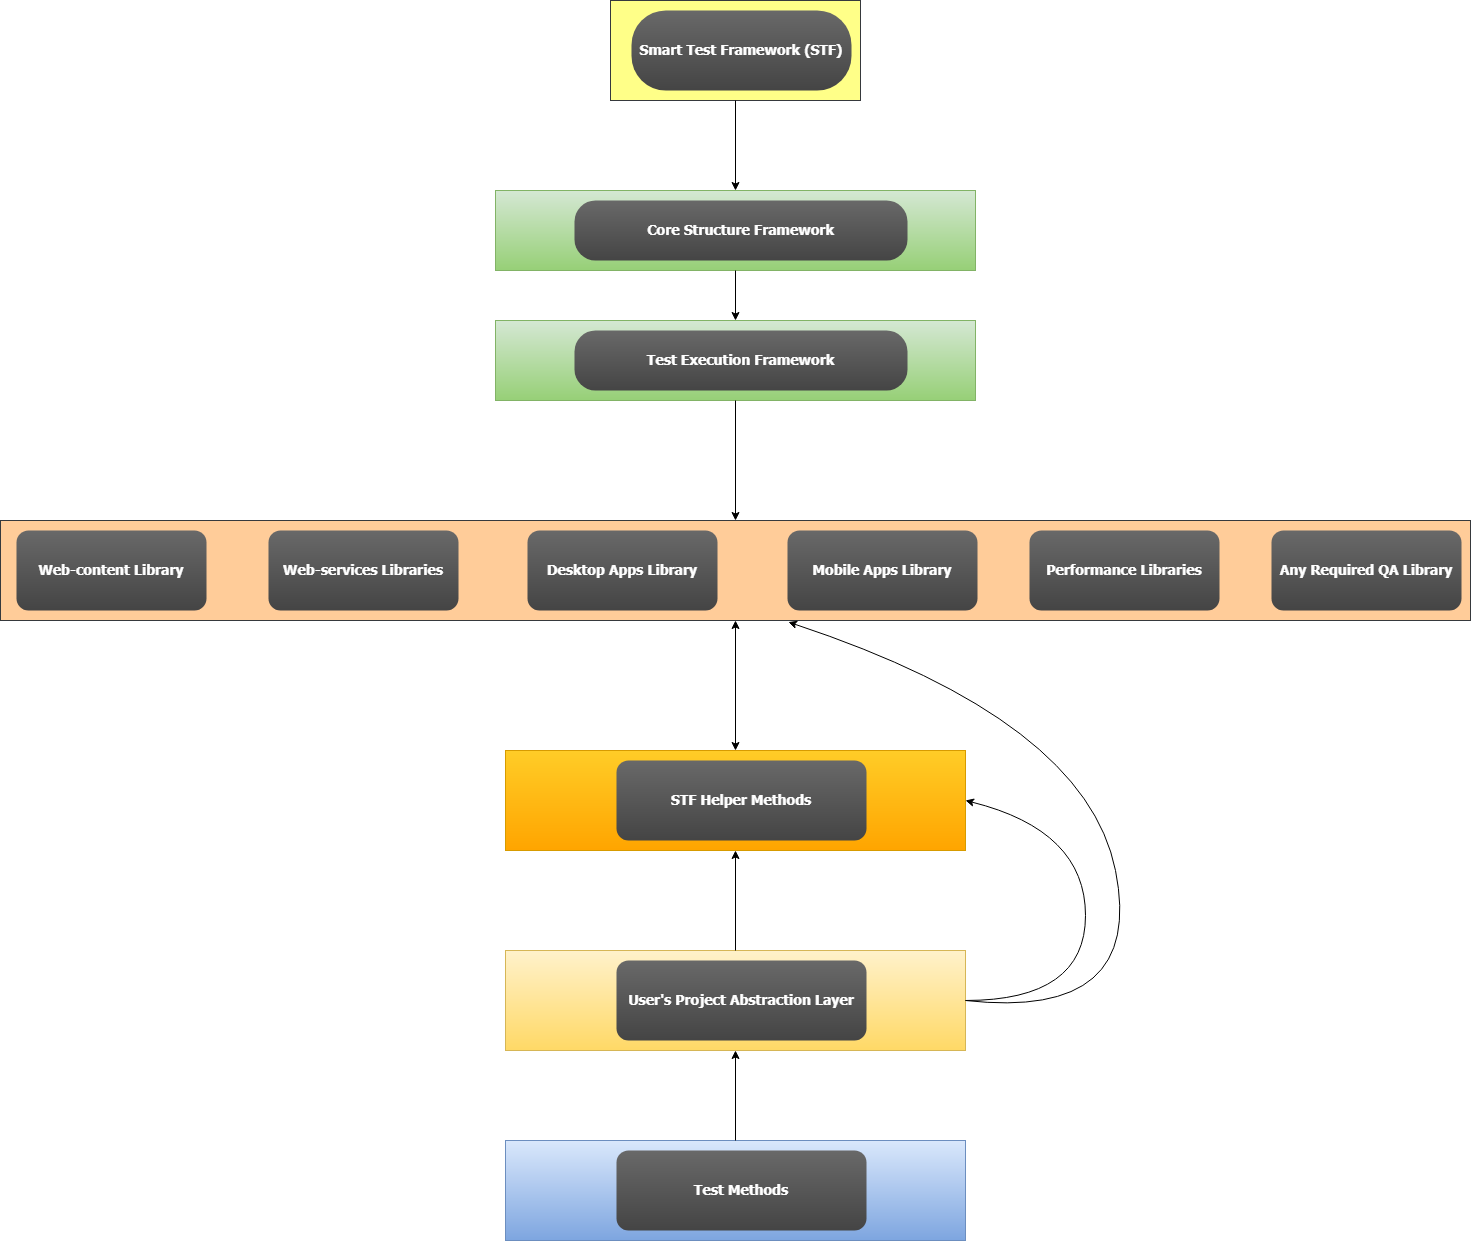

The diagram above was exported from draw.io. Its source (the exported page's mxGraphModel, read from the mxfile embedded in the PNG):
<mxGraphModel dx="2303" dy="1233" grid="1" gridSize="10" guides="1" tooltips="1" connect="1" arrows="1" fold="1" page="1" pageScale="1.5" pageWidth="850" pageHeight="1100" math="0" shadow="0">
  <root>
    <mxCell id="0" />
    <mxCell id="1" parent="0" />
    <mxCell id="123" value="" style="fillColor=#ffff88;strokeColor=#36393d;" parent="1" vertex="1">
      <mxGeometry x="745" y="40" width="250" height="100" as="geometry" />
    </mxCell>
    <mxCell id="122" value="" style="fillColor=#ffcc99;strokeColor=#36393d;" parent="1" vertex="1">
      <mxGeometry x="135" y="560" width="1470" height="99.99999999999994" as="geometry" />
    </mxCell>
    <mxCell id="111" value="" style="fillColor=#d5e8d4;strokeColor=#82b366;gradientColor=#97d077;" parent="1" vertex="1">
      <mxGeometry x="630" y="360" width="480" height="80" as="geometry" />
    </mxCell>
    <mxCell id="108" value="" style="fillColor=#d5e8d4;strokeColor=#82b366;gradientColor=#97d077;" parent="1" vertex="1">
      <mxGeometry x="630" y="230" width="480" height="80" as="geometry" />
    </mxCell>
    <mxCell id="2" value="Smart Test Framework (STF)" style="rounded=1;fillColor=#696969;gradientColor=#454545;strokeColor=none;fontColor=#FFFFFF;fontStyle=1;fontFamily=Tahoma;fontSize=14;arcSize=43;" parent="1" vertex="1">
      <mxGeometry x="766" y="50" width="220" height="80" as="geometry" />
    </mxCell>
    <mxCell id="4" value="Mobile Apps Library" style="rounded=1;fillColor=#696969;gradientColor=#454545;strokeColor=none;fontColor=#FFFFFF;fontStyle=1;fontFamily=Tahoma;fontSize=14" parent="1" vertex="1">
      <mxGeometry x="921.9999999999998" y="570" width="190" height="80" as="geometry" />
    </mxCell>
    <mxCell id="10" value="Desktop Apps Library" style="rounded=1;fillColor=#696969;gradientColor=#454545;strokeColor=none;fontColor=#FFFFFF;fontStyle=1;fontFamily=Tahoma;fontSize=14" parent="1" vertex="1">
      <mxGeometry x="662" y="570" width="190" height="80" as="geometry" />
    </mxCell>
    <mxCell id="12" value="Web-services Libraries" style="rounded=1;fillColor=#696969;gradientColor=#454545;strokeColor=none;fontColor=#FFFFFF;fontStyle=1;fontFamily=Tahoma;fontSize=14" parent="1" vertex="1">
      <mxGeometry x="402.9999999999999" y="570" width="190" height="80" as="geometry" />
    </mxCell>
    <mxCell id="13" value="Web-content Library" style="rounded=1;fillColor=#696969;gradientColor=#454545;strokeColor=none;fontColor=#FFFFFF;fontStyle=1;fontFamily=Tahoma;fontSize=14" parent="1" vertex="1">
      <mxGeometry x="151" y="570" width="190" height="80" as="geometry" />
    </mxCell>
    <mxCell id="373e4e32b05b00a6-123" value="Core Structure Framework" style="rounded=1;fillColor=#696969;gradientColor=#454545;strokeColor=none;fontColor=#FFFFFF;fontStyle=1;fontFamily=Tahoma;fontSize=14;arcSize=35;" parent="1" vertex="1">
      <mxGeometry x="709" y="240" width="333" height="60" as="geometry" />
    </mxCell>
    <mxCell id="373e4e32b05b00a6-130" value="" style="endArrow=classic;html=1;exitX=0.5;exitY=1;exitDx=0;exitDy=0;entryX=0.5;entryY=0;entryDx=0;entryDy=0;" parent="1" source="123" target="108" edge="1">
      <mxGeometry width="50" height="50" relative="1" as="geometry">
        <mxPoint x="880" y="180" as="sourcePoint" />
        <mxPoint x="876" y="220" as="targetPoint" />
      </mxGeometry>
    </mxCell>
    <mxCell id="373e4e32b05b00a6-135" value="Test Execution Framework" style="rounded=1;fillColor=#696969;gradientColor=#454545;strokeColor=none;fontColor=#FFFFFF;fontStyle=1;fontFamily=Tahoma;fontSize=14;arcSize=35;" parent="1" vertex="1">
      <mxGeometry x="709" y="370" width="333" height="60" as="geometry" />
    </mxCell>
    <mxCell id="373e4e32b05b00a6-137" value="" style="endArrow=classic;html=1;entryX=0.5;entryY=0;exitX=0.5;exitY=1;exitDx=0;exitDy=0;entryDx=0;entryDy=0;" parent="1" source="108" target="111" edge="1">
      <mxGeometry width="50" height="50" relative="1" as="geometry">
        <mxPoint x="876" y="320" as="sourcePoint" />
        <mxPoint x="505" y="25.333333333333258" as="targetPoint" />
      </mxGeometry>
    </mxCell>
    <mxCell id="373e4e32b05b00a6-140" value="Performance Libraries" style="rounded=1;fillColor=#696969;gradientColor=#454545;strokeColor=none;fontColor=#FFFFFF;fontStyle=1;fontFamily=Tahoma;fontSize=14" parent="1" vertex="1">
      <mxGeometry x="1163.9999999999998" y="570" width="190" height="80" as="geometry" />
    </mxCell>
    <mxCell id="373e4e32b05b00a6-141" value="Any Required QA Library" style="rounded=1;fillColor=#696969;gradientColor=#454545;strokeColor=none;fontColor=#FFFFFF;fontStyle=1;fontFamily=Tahoma;fontSize=14" parent="1" vertex="1">
      <mxGeometry x="1405.9999999999998" y="570" width="190" height="80" as="geometry" />
    </mxCell>
    <mxCell id="373e4e32b05b00a6-143" value="" style="endArrow=classic;html=1;entryX=0.5;entryY=0;entryDx=0;entryDy=0;exitX=0.5;exitY=1;exitDx=0;exitDy=0;" parent="1" target="122" edge="1" source="111">
      <mxGeometry width="50" height="50" relative="1" as="geometry">
        <mxPoint x="876" y="440" as="sourcePoint" />
        <mxPoint x="505" y="25.333333333333258" as="targetPoint" />
      </mxGeometry>
    </mxCell>
    <mxCell id="373e4e32b05b00a6-149" value="" style="fillColor=#ffcd28;strokeColor=#d79b00;gradientColor=#ffa500;" parent="1" vertex="1">
      <mxGeometry x="640" y="790" width="460" height="100" as="geometry" />
    </mxCell>
    <mxCell id="373e4e32b05b00a6-151" value="STF Helper Methods" style="rounded=1;fillColor=#696969;gradientColor=#454545;strokeColor=none;fontColor=#FFFFFF;fontStyle=1;fontFamily=Tahoma;fontSize=14" parent="1" vertex="1">
      <mxGeometry x="751" y="800" width="250" height="80" as="geometry" />
    </mxCell>
    <mxCell id="373e4e32b05b00a6-166" value="" style="fillColor=#dae8fc;strokeColor=#6c8ebf;gradientColor=#7ea6e0;" parent="1" vertex="1">
      <mxGeometry x="640" y="1180" width="460" height="100" as="geometry" />
    </mxCell>
    <mxCell id="373e4e32b05b00a6-167" value="Test Methods" style="rounded=1;fillColor=#696969;gradientColor=#454545;strokeColor=none;fontColor=#FFFFFF;fontStyle=1;fontFamily=Tahoma;fontSize=14" parent="1" vertex="1">
      <mxGeometry x="751" y="1190" width="250" height="80" as="geometry" />
    </mxCell>
    <mxCell id="373e4e32b05b00a6-186" value="" style="fillColor=#fff2cc;strokeColor=#d6b656;gradientColor=#ffd966;" parent="1" vertex="1">
      <mxGeometry x="640" y="990" width="460" height="100" as="geometry" />
    </mxCell>
    <mxCell id="373e4e32b05b00a6-187" value="User's Project Abstraction Layer" style="rounded=1;fillColor=#696969;gradientColor=#454545;strokeColor=none;fontColor=#FFFFFF;fontStyle=1;fontFamily=Tahoma;fontSize=14" parent="1" vertex="1">
      <mxGeometry x="751" y="1000" width="250" height="80" as="geometry" />
    </mxCell>
    <mxCell id="373e4e32b05b00a6-189" value="" style="endArrow=classic;html=1;entryX=0.5;entryY=1;entryDx=0;entryDy=0;exitX=0.5;exitY=0;exitDx=0;exitDy=0;" parent="1" source="373e4e32b05b00a6-186" target="373e4e32b05b00a6-149" edge="1">
      <mxGeometry width="50" height="50" relative="1" as="geometry">
        <mxPoint x="876" y="980" as="sourcePoint" />
        <mxPoint x="-90" y="1300" as="targetPoint" />
      </mxGeometry>
    </mxCell>
    <mxCell id="373e4e32b05b00a6-190" value="" style="endArrow=classic;html=1;entryX=0.5;entryY=1;exitX=0.5;exitY=0;exitDx=0;exitDy=0;entryDx=0;entryDy=0;" parent="1" source="373e4e32b05b00a6-166" target="373e4e32b05b00a6-186" edge="1">
      <mxGeometry width="50" height="50" relative="1" as="geometry">
        <mxPoint x="876" y="1130" as="sourcePoint" />
        <mxPoint x="-90" y="1300" as="targetPoint" />
      </mxGeometry>
    </mxCell>
    <mxCell id="373e4e32b05b00a6-191" value="" style="curved=1;endArrow=classic;html=1;entryX=1;entryY=0.5;entryDx=0;entryDy=0;exitX=1;exitY=0.5;exitDx=0;exitDy=0;" parent="1" source="373e4e32b05b00a6-186" target="373e4e32b05b00a6-149" edge="1">
      <mxGeometry width="50" height="50" relative="1" as="geometry">
        <mxPoint x="876" y="1180" as="sourcePoint" />
        <mxPoint x="-90" y="1300" as="targetPoint" />
        <Array as="points">
          <mxPoint x="1220" y="1040" />
          <mxPoint x="1220" y="870" />
        </Array>
      </mxGeometry>
    </mxCell>
    <mxCell id="Ia0uNMjv6cCaVF1ylbPF-123" value="" style="curved=1;endArrow=classic;html=1;exitX=1;exitY=0.5;exitDx=0;exitDy=0;entryX=0.536;entryY=1.016;entryDx=0;entryDy=0;entryPerimeter=0;" edge="1" parent="1" source="373e4e32b05b00a6-186" target="122">
      <mxGeometry width="50" height="50" relative="1" as="geometry">
        <mxPoint x="886" y="1200" as="sourcePoint" />
        <mxPoint x="920" y="670" as="targetPoint" />
        <Array as="points">
          <mxPoint x="1280" y="1060" />
          <mxPoint x="1220" y="760" />
        </Array>
      </mxGeometry>
    </mxCell>
    <mxCell id="Ia0uNMjv6cCaVF1ylbPF-128" value="" style="endArrow=classic;startArrow=classic;html=1;entryX=0.5;entryY=1;entryDx=0;entryDy=0;exitX=0.5;exitY=0;exitDx=0;exitDy=0;" edge="1" parent="1" source="373e4e32b05b00a6-149" target="122">
      <mxGeometry width="50" height="50" relative="1" as="geometry">
        <mxPoint x="340" y="800" as="sourcePoint" />
        <mxPoint x="390" y="750" as="targetPoint" />
      </mxGeometry>
    </mxCell>
  </root>
</mxGraphModel>